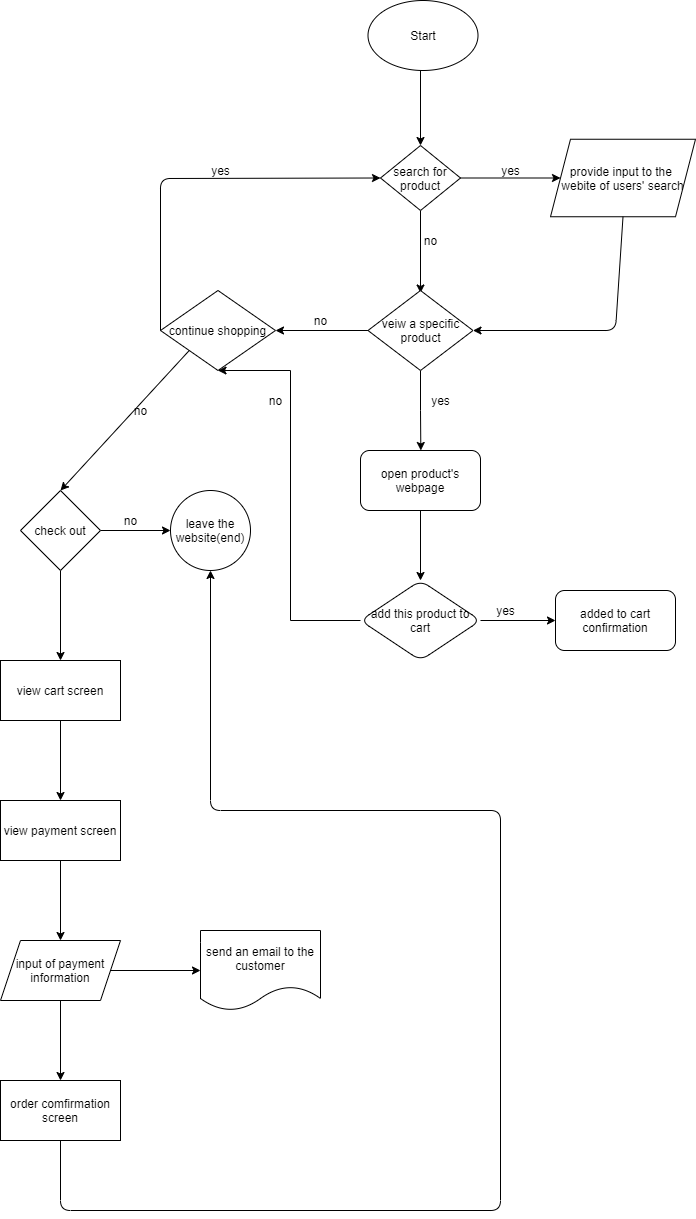

The diagram above was exported from draw.io. Its source (the exported page's mxGraphModel, read from the mxfile embedded in the PNG):
<mxGraphModel dx="1822" dy="1150" grid="1" gridSize="10" guides="1" tooltips="1" connect="1" arrows="1" fold="1" page="1" pageScale="1" pageWidth="827" pageHeight="1169" math="0" shadow="0">
  <root>
    <mxCell id="0" />
    <mxCell id="1" parent="0" />
    <mxCell id="47" value="" style="edgeStyle=orthogonalEdgeStyle;rounded=0;orthogonalLoop=1;jettySize=auto;html=1;" edge="1" parent="1" target="46">
      <mxGeometry relative="1" as="geometry">
        <mxPoint x="500" y="100" as="sourcePoint" />
      </mxGeometry>
    </mxCell>
    <mxCell id="2" value="Start" style="ellipse;whiteSpace=wrap;html=1;" vertex="1" parent="1">
      <mxGeometry x="447.5" y="30" width="110" height="70" as="geometry" />
    </mxCell>
    <mxCell id="49" value="" style="edgeStyle=orthogonalEdgeStyle;rounded=0;orthogonalLoop=1;jettySize=auto;html=1;entryX=0;entryY=0.5;entryDx=0;entryDy=0;" edge="1" parent="1" source="46" target="52">
      <mxGeometry relative="1" as="geometry">
        <mxPoint x="575" y="207.58333333333337" as="targetPoint" />
      </mxGeometry>
    </mxCell>
    <mxCell id="51" value="" style="edgeStyle=orthogonalEdgeStyle;rounded=0;orthogonalLoop=1;jettySize=auto;html=1;labelBorderColor=none;" edge="1" parent="1" source="46">
      <mxGeometry relative="1" as="geometry">
        <mxPoint x="500" y="322.5" as="targetPoint" />
      </mxGeometry>
    </mxCell>
    <mxCell id="46" value="search for product" style="rhombus;whiteSpace=wrap;html=1;" vertex="1" parent="1">
      <mxGeometry x="460" y="175" width="80" height="65" as="geometry" />
    </mxCell>
    <mxCell id="52" value="&lt;span&gt;provide input to the&amp;nbsp; webite of users' search&lt;/span&gt;" style="shape=parallelogram;perimeter=parallelogramPerimeter;whiteSpace=wrap;html=1;fixedSize=1;" vertex="1" parent="1">
      <mxGeometry x="630" y="168.75" width="145" height="77.5" as="geometry" />
    </mxCell>
    <mxCell id="54" value="yes" style="text;html=1;align=center;verticalAlign=middle;resizable=0;points=[];autosize=1;" vertex="1" parent="1">
      <mxGeometry x="575" y="190" width="30" height="20" as="geometry" />
    </mxCell>
    <mxCell id="55" value="no" style="text;html=1;align=center;verticalAlign=middle;resizable=0;points=[];autosize=1;" vertex="1" parent="1">
      <mxGeometry x="495" y="260" width="30" height="20" as="geometry" />
    </mxCell>
    <mxCell id="56" value="" style="endArrow=classic;html=1;exitX=0.5;exitY=1;exitDx=0;exitDy=0;entryX=1;entryY=0.5;entryDx=0;entryDy=0;" edge="1" parent="1" source="52" target="58">
      <mxGeometry width="50" height="50" relative="1" as="geometry">
        <mxPoint x="685" y="350" as="sourcePoint" />
        <mxPoint x="560" y="352.5" as="targetPoint" />
        <Array as="points">
          <mxPoint x="695" y="360" />
        </Array>
      </mxGeometry>
    </mxCell>
    <mxCell id="60" style="edgeStyle=orthogonalEdgeStyle;rounded=0;orthogonalLoop=1;jettySize=auto;html=1;exitX=0.5;exitY=1;exitDx=0;exitDy=0;" edge="1" parent="1" source="58">
      <mxGeometry relative="1" as="geometry">
        <mxPoint x="500.33333333333337" y="480" as="targetPoint" />
      </mxGeometry>
    </mxCell>
    <mxCell id="74" value="" style="edgeStyle=orthogonalEdgeStyle;rounded=0;orthogonalLoop=1;jettySize=auto;html=1;" edge="1" parent="1" source="58" target="73">
      <mxGeometry relative="1" as="geometry" />
    </mxCell>
    <mxCell id="58" value="veiw a specific product" style="rhombus;whiteSpace=wrap;html=1;" vertex="1" parent="1">
      <mxGeometry x="447.5" y="320" width="105" height="80" as="geometry" />
    </mxCell>
    <mxCell id="61" value="yes" style="text;html=1;align=center;verticalAlign=middle;resizable=0;points=[];autosize=1;" vertex="1" parent="1">
      <mxGeometry x="505" y="420" width="30" height="20" as="geometry" />
    </mxCell>
    <mxCell id="64" value="" style="edgeStyle=orthogonalEdgeStyle;rounded=0;orthogonalLoop=1;jettySize=auto;html=1;" edge="1" parent="1" source="62" target="63">
      <mxGeometry relative="1" as="geometry" />
    </mxCell>
    <mxCell id="62" value="open product's webpage" style="rounded=1;whiteSpace=wrap;html=1;" vertex="1" parent="1">
      <mxGeometry x="440" y="480" width="120" height="60" as="geometry" />
    </mxCell>
    <mxCell id="68" value="" style="edgeStyle=orthogonalEdgeStyle;rounded=0;orthogonalLoop=1;jettySize=auto;html=1;entryX=0.5;entryY=1;entryDx=0;entryDy=0;" edge="1" parent="1" source="63" target="73">
      <mxGeometry relative="1" as="geometry">
        <mxPoint x="640" y="650" as="targetPoint" />
        <Array as="points">
          <mxPoint x="370" y="650" />
          <mxPoint x="370" y="400" />
        </Array>
      </mxGeometry>
    </mxCell>
    <mxCell id="70" value="" style="edgeStyle=orthogonalEdgeStyle;rounded=0;orthogonalLoop=1;jettySize=auto;html=1;" edge="1" parent="1" source="63" target="69">
      <mxGeometry relative="1" as="geometry" />
    </mxCell>
    <mxCell id="63" value="add this product to cart" style="rhombus;whiteSpace=wrap;html=1;rounded=1;" vertex="1" parent="1">
      <mxGeometry x="440" y="610" width="120" height="80" as="geometry" />
    </mxCell>
    <mxCell id="69" value="added to cart confirmation" style="whiteSpace=wrap;html=1;rounded=1;" vertex="1" parent="1">
      <mxGeometry x="635" y="620" width="120" height="60" as="geometry" />
    </mxCell>
    <mxCell id="71" value="no" style="text;html=1;align=center;verticalAlign=middle;resizable=0;points=[];autosize=1;" vertex="1" parent="1">
      <mxGeometry x="340" y="420" width="30" height="20" as="geometry" />
    </mxCell>
    <mxCell id="72" value="yes" style="text;html=1;align=center;verticalAlign=middle;resizable=0;points=[];autosize=1;" vertex="1" parent="1">
      <mxGeometry x="570" y="630" width="30" height="20" as="geometry" />
    </mxCell>
    <mxCell id="73" value="continue shopping" style="rhombus;whiteSpace=wrap;html=1;" vertex="1" parent="1">
      <mxGeometry x="240" y="320" width="115" height="80" as="geometry" />
    </mxCell>
    <mxCell id="75" value="no" style="text;html=1;align=center;verticalAlign=middle;resizable=0;points=[];autosize=1;" vertex="1" parent="1">
      <mxGeometry x="385" y="340" width="30" height="20" as="geometry" />
    </mxCell>
    <mxCell id="77" value="" style="endArrow=classic;html=1;exitX=0;exitY=0.5;exitDx=0;exitDy=0;entryX=0;entryY=0.5;entryDx=0;entryDy=0;" edge="1" parent="1" source="73" target="46">
      <mxGeometry width="50" height="50" relative="1" as="geometry">
        <mxPoint x="230" y="380" as="sourcePoint" />
        <mxPoint x="180" y="320" as="targetPoint" />
        <Array as="points">
          <mxPoint x="240" y="208" />
        </Array>
      </mxGeometry>
    </mxCell>
    <mxCell id="78" value="yes" style="text;html=1;align=center;verticalAlign=middle;resizable=0;points=[];autosize=1;" vertex="1" parent="1">
      <mxGeometry x="285" y="190" width="30" height="20" as="geometry" />
    </mxCell>
    <mxCell id="79" value="" style="endArrow=classic;html=1;exitX=0;exitY=1;exitDx=0;exitDy=0;entryX=0.5;entryY=0;entryDx=0;entryDy=0;" edge="1" parent="1" source="73">
      <mxGeometry width="50" height="50" relative="1" as="geometry">
        <mxPoint x="490" y="440" as="sourcePoint" />
        <mxPoint x="140" y="520" as="targetPoint" />
      </mxGeometry>
    </mxCell>
    <mxCell id="80" value="no" style="text;html=1;align=center;verticalAlign=middle;resizable=0;points=[];autosize=1;" vertex="1" parent="1">
      <mxGeometry x="205" y="430" width="30" height="20" as="geometry" />
    </mxCell>
    <mxCell id="83" value="" style="edgeStyle=orthogonalEdgeStyle;rounded=0;orthogonalLoop=1;jettySize=auto;html=1;" edge="1" parent="1" target="82">
      <mxGeometry relative="1" as="geometry">
        <mxPoint x="180" y="560" as="sourcePoint" />
      </mxGeometry>
    </mxCell>
    <mxCell id="86" value="" style="edgeStyle=orthogonalEdgeStyle;rounded=0;orthogonalLoop=1;jettySize=auto;html=1;" edge="1" parent="1" source="81" target="85">
      <mxGeometry relative="1" as="geometry" />
    </mxCell>
    <mxCell id="81" value="check out" style="rhombus;whiteSpace=wrap;html=1;" vertex="1" parent="1">
      <mxGeometry x="100" y="520" width="80" height="80" as="geometry" />
    </mxCell>
    <mxCell id="82" value="leave the website(end)" style="ellipse;whiteSpace=wrap;html=1;direction=south;" vertex="1" parent="1">
      <mxGeometry x="250" y="520" width="80" height="80" as="geometry" />
    </mxCell>
    <mxCell id="84" value="no" style="text;html=1;align=center;verticalAlign=middle;resizable=0;points=[];autosize=1;" vertex="1" parent="1">
      <mxGeometry x="195" y="540" width="30" height="20" as="geometry" />
    </mxCell>
    <mxCell id="88" value="" style="edgeStyle=orthogonalEdgeStyle;rounded=0;orthogonalLoop=1;jettySize=auto;html=1;" edge="1" parent="1" source="85" target="87">
      <mxGeometry relative="1" as="geometry" />
    </mxCell>
    <mxCell id="85" value="view cart screen" style="whiteSpace=wrap;html=1;" vertex="1" parent="1">
      <mxGeometry x="80" y="690" width="120" height="60" as="geometry" />
    </mxCell>
    <mxCell id="90" value="" style="edgeStyle=orthogonalEdgeStyle;rounded=0;orthogonalLoop=1;jettySize=auto;html=1;" edge="1" parent="1" source="87" target="89">
      <mxGeometry relative="1" as="geometry" />
    </mxCell>
    <mxCell id="87" value="view payment screen" style="whiteSpace=wrap;html=1;" vertex="1" parent="1">
      <mxGeometry x="80" y="830" width="120" height="60" as="geometry" />
    </mxCell>
    <mxCell id="92" value="" style="edgeStyle=orthogonalEdgeStyle;rounded=0;orthogonalLoop=1;jettySize=auto;html=1;" edge="1" parent="1" source="89" target="91">
      <mxGeometry relative="1" as="geometry" />
    </mxCell>
    <mxCell id="94" value="" style="edgeStyle=orthogonalEdgeStyle;rounded=0;orthogonalLoop=1;jettySize=auto;html=1;" edge="1" parent="1" source="89" target="93">
      <mxGeometry relative="1" as="geometry" />
    </mxCell>
    <mxCell id="89" value="input of payment information" style="shape=parallelogram;perimeter=parallelogramPerimeter;whiteSpace=wrap;html=1;fixedSize=1;" vertex="1" parent="1">
      <mxGeometry x="80" y="970" width="120" height="60" as="geometry" />
    </mxCell>
    <mxCell id="91" value="order comfirmation screen" style="whiteSpace=wrap;html=1;" vertex="1" parent="1">
      <mxGeometry x="80" y="1110" width="120" height="60" as="geometry" />
    </mxCell>
    <mxCell id="93" value="send an email to the customer" style="shape=document;whiteSpace=wrap;html=1;boundedLbl=1;" vertex="1" parent="1">
      <mxGeometry x="280" y="960" width="120" height="80" as="geometry" />
    </mxCell>
    <mxCell id="95" value="" style="endArrow=classic;html=1;exitX=0.5;exitY=1;exitDx=0;exitDy=0;entryX=1;entryY=0.5;entryDx=0;entryDy=0;" edge="1" parent="1" source="91" target="82">
      <mxGeometry width="50" height="50" relative="1" as="geometry">
        <mxPoint x="390" y="820" as="sourcePoint" />
        <mxPoint x="280" y="840" as="targetPoint" />
        <Array as="points">
          <mxPoint x="140" y="1240" />
          <mxPoint x="580" y="1240" />
          <mxPoint x="580" y="840" />
          <mxPoint x="290" y="840" />
        </Array>
      </mxGeometry>
    </mxCell>
  </root>
</mxGraphModel>